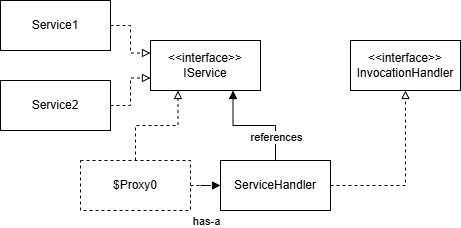

The diagram above was exported from draw.io. Its source (the exported page's mxGraphModel, read from the mxfile embedded in the PNG):
<mxGraphModel dx="1523" dy="834" grid="1" gridSize="10" guides="1" tooltips="1" connect="1" arrows="1" fold="1" page="1" pageScale="1" pageWidth="827" pageHeight="1169" background="none" math="0" shadow="0">
  <root>
    <mxCell id="0" />
    <mxCell id="1" parent="0" />
    <mxCell id="d-rhBur8J3Qoz-vwz32W-1" parent="1" style="html=1;whiteSpace=wrap;" value="&amp;lt;&amp;lt;interface&amp;gt;&amp;gt;&lt;div&gt;IService&lt;/div&gt;" vertex="1">
      <mxGeometry height="50" width="110" x="280" y="450" as="geometry" />
    </mxCell>
    <mxCell id="d-rhBur8J3Qoz-vwz32W-5" edge="1" parent="1" source="d-rhBur8J3Qoz-vwz32W-3" style="edgeStyle=orthogonalEdgeStyle;rounded=0;orthogonalLoop=1;jettySize=auto;html=1;entryX=0;entryY=0.25;entryDx=0;entryDy=0;endArrow=block;endFill=0;dashed=1;" target="d-rhBur8J3Qoz-vwz32W-1">
      <mxGeometry relative="1" as="geometry" />
    </mxCell>
    <mxCell id="d-rhBur8J3Qoz-vwz32W-3" parent="1" style="html=1;whiteSpace=wrap;" value="Service1" vertex="1">
      <mxGeometry height="50" width="110" x="130" y="410" as="geometry" />
    </mxCell>
    <mxCell id="d-rhBur8J3Qoz-vwz32W-6" edge="1" parent="1" source="d-rhBur8J3Qoz-vwz32W-4" style="edgeStyle=orthogonalEdgeStyle;rounded=0;orthogonalLoop=1;jettySize=auto;html=1;entryX=0;entryY=0.75;entryDx=0;entryDy=0;endArrow=block;endFill=0;dashed=1;" target="d-rhBur8J3Qoz-vwz32W-1">
      <mxGeometry relative="1" as="geometry" />
    </mxCell>
    <mxCell id="d-rhBur8J3Qoz-vwz32W-4" parent="1" style="html=1;whiteSpace=wrap;" value="Service2" vertex="1">
      <mxGeometry height="50" width="110" x="130" y="490" as="geometry" />
    </mxCell>
    <mxCell id="zRyp9fzb7xDR17o40k68-8" edge="1" parent="1" source="zRyp9fzb7xDR17o40k68-1" style="edgeStyle=orthogonalEdgeStyle;rounded=0;orthogonalLoop=1;jettySize=auto;html=1;entryX=0.5;entryY=1;entryDx=0;entryDy=0;endArrow=block;endFill=0;dashed=1;" target="zRyp9fzb7xDR17o40k68-6">
      <mxGeometry relative="1" as="geometry" />
    </mxCell>
    <mxCell id="zRyp9fzb7xDR17o40k68-10" edge="1" parent="1" source="zRyp9fzb7xDR17o40k68-1" style="edgeStyle=orthogonalEdgeStyle;rounded=0;orthogonalLoop=1;jettySize=auto;html=1;entryX=0.75;entryY=1;entryDx=0;entryDy=0;endArrow=block;endFill=1;" target="d-rhBur8J3Qoz-vwz32W-1">
      <mxGeometry relative="1" as="geometry" />
    </mxCell>
    <mxCell id="zRyp9fzb7xDR17o40k68-12" connectable="0" parent="zRyp9fzb7xDR17o40k68-10" style="edgeLabel;html=1;align=center;verticalAlign=middle;resizable=0;points=[];" value="references" vertex="1">
      <mxGeometry relative="1" x="-0.5822" as="geometry">
        <mxPoint as="offset" />
      </mxGeometry>
    </mxCell>
    <mxCell id="zRyp9fzb7xDR17o40k68-1" parent="1" style="html=1;whiteSpace=wrap;" value="ServiceHandler" vertex="1">
      <mxGeometry height="50" width="110" x="350" y="570" as="geometry" />
    </mxCell>
    <mxCell id="zRyp9fzb7xDR17o40k68-4" edge="1" parent="1" source="zRyp9fzb7xDR17o40k68-3" style="edgeStyle=orthogonalEdgeStyle;rounded=0;orthogonalLoop=1;jettySize=auto;html=1;entryX=0.25;entryY=1;entryDx=0;entryDy=0;dashed=1;endArrow=block;endFill=0;" target="d-rhBur8J3Qoz-vwz32W-1">
      <mxGeometry relative="1" as="geometry" />
    </mxCell>
    <mxCell id="zRyp9fzb7xDR17o40k68-11" edge="1" parent="1" source="zRyp9fzb7xDR17o40k68-3" style="edgeStyle=orthogonalEdgeStyle;rounded=0;orthogonalLoop=1;jettySize=auto;html=1;entryX=0;entryY=0.5;entryDx=0;entryDy=0;endArrow=block;endFill=1;dashed=1;" target="zRyp9fzb7xDR17o40k68-1">
      <mxGeometry relative="1" as="geometry" />
    </mxCell>
    <mxCell id="zRyp9fzb7xDR17o40k68-13" connectable="0" parent="zRyp9fzb7xDR17o40k68-11" style="edgeLabel;html=1;align=center;verticalAlign=middle;resizable=0;points=[];" value="has-a" vertex="1">
      <mxGeometry relative="1" x="0.4333" y="-1" as="geometry">
        <mxPoint x="-1" y="34" as="offset" />
      </mxGeometry>
    </mxCell>
    <mxCell id="zRyp9fzb7xDR17o40k68-3" parent="1" style="html=1;whiteSpace=wrap;dashed=1;strokeColor=light-dark(#000000,#000000);" value="$Proxy0" vertex="1">
      <mxGeometry height="50" width="110" x="210" y="570" as="geometry" />
    </mxCell>
    <mxCell id="zRyp9fzb7xDR17o40k68-6" parent="1" style="html=1;whiteSpace=wrap;" value="&amp;lt;&amp;lt;interface&amp;gt;&amp;gt;&lt;div&gt;InvocationHandler&lt;/div&gt;" vertex="1">
      <mxGeometry height="50" width="110" x="480" y="450" as="geometry" />
    </mxCell>
  </root>
</mxGraphModel>